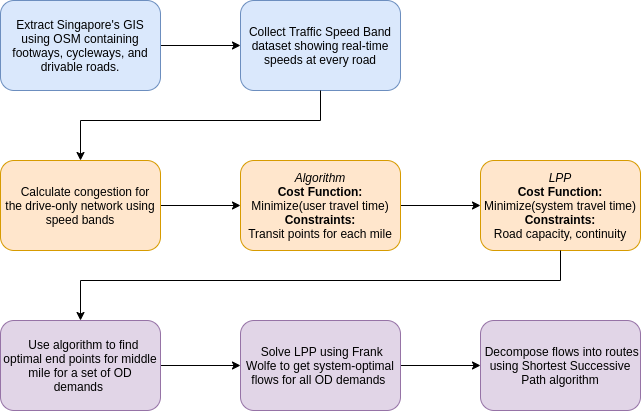

The diagram above was exported from draw.io. Its source (the exported page's mxGraphModel, read from the mxfile embedded in the PNG):
<mxGraphModel dx="868" dy="495" grid="1" gridSize="10" guides="1" tooltips="1" connect="1" arrows="1" fold="1" page="1" pageScale="1" pageWidth="827" pageHeight="1169" math="0" shadow="0">
  <root>
    <mxCell id="WIyWlLk6GJQsqaUBKTNV-0" />
    <mxCell id="WIyWlLk6GJQsqaUBKTNV-1" parent="WIyWlLk6GJQsqaUBKTNV-0" />
    <mxCell id="A6nsMmadwiSw2rDtQqd9-10" value="" style="edgeStyle=orthogonalEdgeStyle;rounded=0;orthogonalLoop=1;jettySize=auto;html=1;" edge="1" parent="WIyWlLk6GJQsqaUBKTNV-1" source="WIyWlLk6GJQsqaUBKTNV-3" target="A6nsMmadwiSw2rDtQqd9-9">
      <mxGeometry relative="1" as="geometry" />
    </mxCell>
    <mxCell id="WIyWlLk6GJQsqaUBKTNV-3" value="Extract Singapore's GIS using OSM containing footways, cycleways, and drivable roads." style="rounded=1;whiteSpace=wrap;html=1;fontSize=12;glass=0;strokeWidth=1;shadow=0;fillColor=#dae8fc;strokeColor=#6c8ebf;" parent="WIyWlLk6GJQsqaUBKTNV-1" vertex="1">
      <mxGeometry x="160" y="80" width="160" height="90" as="geometry" />
    </mxCell>
    <mxCell id="A6nsMmadwiSw2rDtQqd9-9" value="Collect Traffic Speed Band dataset showing real-time speeds at every road" style="rounded=1;whiteSpace=wrap;html=1;fontSize=12;glass=0;strokeWidth=1;shadow=0;fillColor=#dae8fc;strokeColor=#6c8ebf;" vertex="1" parent="WIyWlLk6GJQsqaUBKTNV-1">
      <mxGeometry x="400" y="80" width="160" height="90" as="geometry" />
    </mxCell>
    <mxCell id="A6nsMmadwiSw2rDtQqd9-12" value="" style="edgeStyle=orthogonalEdgeStyle;rounded=0;orthogonalLoop=1;jettySize=auto;html=1;" edge="1" parent="WIyWlLk6GJQsqaUBKTNV-1" source="A6nsMmadwiSw2rDtQqd9-1" target="A6nsMmadwiSw2rDtQqd9-11">
      <mxGeometry relative="1" as="geometry" />
    </mxCell>
    <mxCell id="A6nsMmadwiSw2rDtQqd9-1" value="&amp;nbsp; &amp;nbsp;Calculate congestion for the drive-only network using speed bands" style="rounded=1;whiteSpace=wrap;html=1;fontSize=12;glass=0;strokeWidth=1;shadow=0;fillColor=#ffe6cc;strokeColor=#d79b00;" vertex="1" parent="WIyWlLk6GJQsqaUBKTNV-1">
      <mxGeometry x="160" y="240" width="160" height="90" as="geometry" />
    </mxCell>
    <mxCell id="A6nsMmadwiSw2rDtQqd9-14" value="" style="edgeStyle=orthogonalEdgeStyle;rounded=0;orthogonalLoop=1;jettySize=auto;html=1;" edge="1" parent="WIyWlLk6GJQsqaUBKTNV-1" source="A6nsMmadwiSw2rDtQqd9-11" target="A6nsMmadwiSw2rDtQqd9-13">
      <mxGeometry relative="1" as="geometry" />
    </mxCell>
    <mxCell id="A6nsMmadwiSw2rDtQqd9-11" value="&lt;i&gt;Algorithm&lt;/i&gt;&lt;br&gt;&lt;b&gt;Cost Function:&lt;br&gt;&lt;/b&gt;Minimize(user travel time)&lt;br&gt;&lt;b&gt;Constraints:&lt;/b&gt;&lt;br&gt;Transit points for each mile" style="rounded=1;whiteSpace=wrap;html=1;fontSize=12;glass=0;strokeWidth=1;shadow=0;fillColor=#ffe6cc;strokeColor=#d79b00;" vertex="1" parent="WIyWlLk6GJQsqaUBKTNV-1">
      <mxGeometry x="400" y="240" width="160" height="90" as="geometry" />
    </mxCell>
    <mxCell id="A6nsMmadwiSw2rDtQqd9-13" value="&lt;i&gt;LPP&lt;/i&gt;&lt;br&gt;&lt;b&gt;Cost Function:&lt;br&gt;&lt;/b&gt;Minimize(system travel time)&lt;br&gt;&lt;b&gt;Constraints:&lt;/b&gt;&lt;br&gt;Road capacity, continuity" style="rounded=1;whiteSpace=wrap;html=1;fontSize=12;glass=0;strokeWidth=1;shadow=0;fillColor=#ffe6cc;strokeColor=#d79b00;" vertex="1" parent="WIyWlLk6GJQsqaUBKTNV-1">
      <mxGeometry x="640" y="240" width="160" height="90" as="geometry" />
    </mxCell>
    <mxCell id="A6nsMmadwiSw2rDtQqd9-16" value="" style="edgeStyle=orthogonalEdgeStyle;rounded=0;orthogonalLoop=1;jettySize=auto;html=1;" edge="1" parent="WIyWlLk6GJQsqaUBKTNV-1" source="A6nsMmadwiSw2rDtQqd9-5" target="A6nsMmadwiSw2rDtQqd9-15">
      <mxGeometry relative="1" as="geometry" />
    </mxCell>
    <mxCell id="A6nsMmadwiSw2rDtQqd9-5" value="&amp;nbsp; Use algorithm to find optimal end points for middle mile for a set of OD demands&amp;nbsp;" style="rounded=1;whiteSpace=wrap;html=1;fontSize=12;glass=0;strokeWidth=1;shadow=0;fillColor=#e1d5e7;strokeColor=#9673a6;" vertex="1" parent="WIyWlLk6GJQsqaUBKTNV-1">
      <mxGeometry x="160" y="400" width="160" height="90" as="geometry" />
    </mxCell>
    <mxCell id="A6nsMmadwiSw2rDtQqd9-18" value="" style="edgeStyle=orthogonalEdgeStyle;rounded=0;orthogonalLoop=1;jettySize=auto;html=1;" edge="1" parent="WIyWlLk6GJQsqaUBKTNV-1" source="A6nsMmadwiSw2rDtQqd9-15" target="A6nsMmadwiSw2rDtQqd9-17">
      <mxGeometry relative="1" as="geometry" />
    </mxCell>
    <mxCell id="A6nsMmadwiSw2rDtQqd9-15" value="&amp;nbsp;Solve LPP using Frank Wolfe to get system-optimal flows for all OD demands&amp;nbsp;" style="rounded=1;whiteSpace=wrap;html=1;fontSize=12;glass=0;strokeWidth=1;shadow=0;fillColor=#e1d5e7;strokeColor=#9673a6;" vertex="1" parent="WIyWlLk6GJQsqaUBKTNV-1">
      <mxGeometry x="400" y="400" width="160" height="90" as="geometry" />
    </mxCell>
    <mxCell id="A6nsMmadwiSw2rDtQqd9-17" value="&amp;nbsp;Decompose flows into routes using Shortest Successive Path algorithm" style="rounded=1;whiteSpace=wrap;html=1;fontSize=12;glass=0;strokeWidth=1;shadow=0;fillColor=#e1d5e7;strokeColor=#9673a6;" vertex="1" parent="WIyWlLk6GJQsqaUBKTNV-1">
      <mxGeometry x="640" y="400" width="160" height="90" as="geometry" />
    </mxCell>
    <mxCell id="A6nsMmadwiSw2rDtQqd9-21" value="" style="endArrow=none;html=1;entryX=0.5;entryY=1;entryDx=0;entryDy=0;" edge="1" parent="WIyWlLk6GJQsqaUBKTNV-1" target="A6nsMmadwiSw2rDtQqd9-9">
      <mxGeometry width="50" height="50" relative="1" as="geometry">
        <mxPoint x="480" y="200" as="sourcePoint" />
        <mxPoint x="540" y="280" as="targetPoint" />
      </mxGeometry>
    </mxCell>
    <mxCell id="A6nsMmadwiSw2rDtQqd9-22" value="" style="endArrow=none;html=1;" edge="1" parent="WIyWlLk6GJQsqaUBKTNV-1">
      <mxGeometry width="50" height="50" relative="1" as="geometry">
        <mxPoint x="240" y="200" as="sourcePoint" />
        <mxPoint x="480" y="200" as="targetPoint" />
      </mxGeometry>
    </mxCell>
    <mxCell id="A6nsMmadwiSw2rDtQqd9-23" value="" style="endArrow=classic;html=1;entryX=0.5;entryY=0;entryDx=0;entryDy=0;" edge="1" parent="WIyWlLk6GJQsqaUBKTNV-1" target="A6nsMmadwiSw2rDtQqd9-1">
      <mxGeometry width="50" height="50" relative="1" as="geometry">
        <mxPoint x="240" y="200" as="sourcePoint" />
        <mxPoint x="540" y="280" as="targetPoint" />
      </mxGeometry>
    </mxCell>
    <mxCell id="A6nsMmadwiSw2rDtQqd9-24" value="" style="endArrow=none;html=1;entryX=0.5;entryY=1;entryDx=0;entryDy=0;" edge="1" parent="WIyWlLk6GJQsqaUBKTNV-1" target="A6nsMmadwiSw2rDtQqd9-13">
      <mxGeometry width="50" height="50" relative="1" as="geometry">
        <mxPoint x="720" y="360" as="sourcePoint" />
        <mxPoint x="540" y="280" as="targetPoint" />
      </mxGeometry>
    </mxCell>
    <mxCell id="A6nsMmadwiSw2rDtQqd9-26" value="" style="endArrow=none;html=1;" edge="1" parent="WIyWlLk6GJQsqaUBKTNV-1">
      <mxGeometry width="50" height="50" relative="1" as="geometry">
        <mxPoint x="240" y="360" as="sourcePoint" />
        <mxPoint x="720" y="360" as="targetPoint" />
      </mxGeometry>
    </mxCell>
    <mxCell id="A6nsMmadwiSw2rDtQqd9-27" value="" style="endArrow=classic;html=1;entryX=0.5;entryY=0;entryDx=0;entryDy=0;" edge="1" parent="WIyWlLk6GJQsqaUBKTNV-1" target="A6nsMmadwiSw2rDtQqd9-5">
      <mxGeometry width="50" height="50" relative="1" as="geometry">
        <mxPoint x="240" y="360" as="sourcePoint" />
        <mxPoint x="540" y="280" as="targetPoint" />
      </mxGeometry>
    </mxCell>
  </root>
</mxGraphModel>